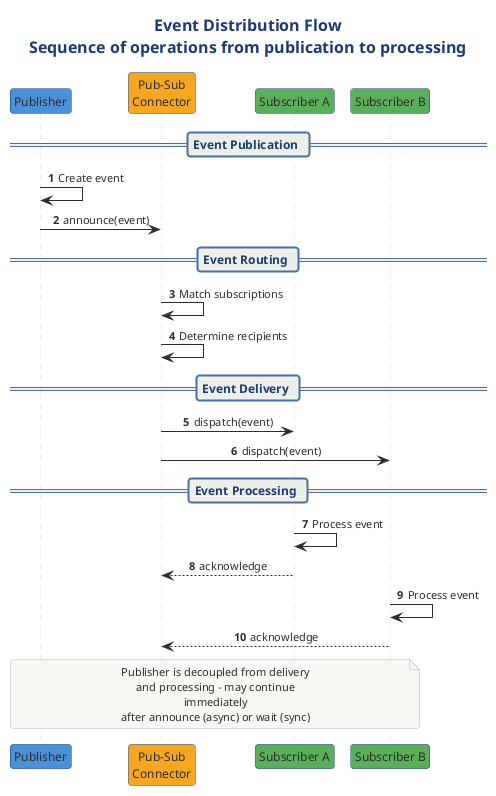

The diagram above was rendered by PlantUML. Its source (embedded in the PNG):
@startuml

title Event Distribution Flow\nSequence of operations from publication to processing

!include ../../../../../../tooling/styles/plantuml/interaction/sequence-diagram-style.iuml

participant "Publisher" as P #4A90D9
participant "Pub-Sub\nConnector" as C #F5A623
participant "Subscriber A" as SA #5BAE5B
participant "Subscriber B" as SB #5BAE5B

== Event Publication ==

P -> P : Create event
P -> C : announce(event)

== Event Routing ==

C -> C : Match subscriptions
C -> C : Determine recipients

== Event Delivery ==

C -> SA : dispatch(event)
C -> SB : dispatch(event)

== Event Processing ==

SA -> SA : Process event
SA --> C : acknowledge

SB -> SB : Process event
SB --> C : acknowledge

note over P,SB
  Publisher is decoupled from delivery
  and processing - may continue immediately
  after announce (async) or wait (sync)
end note

@enduml